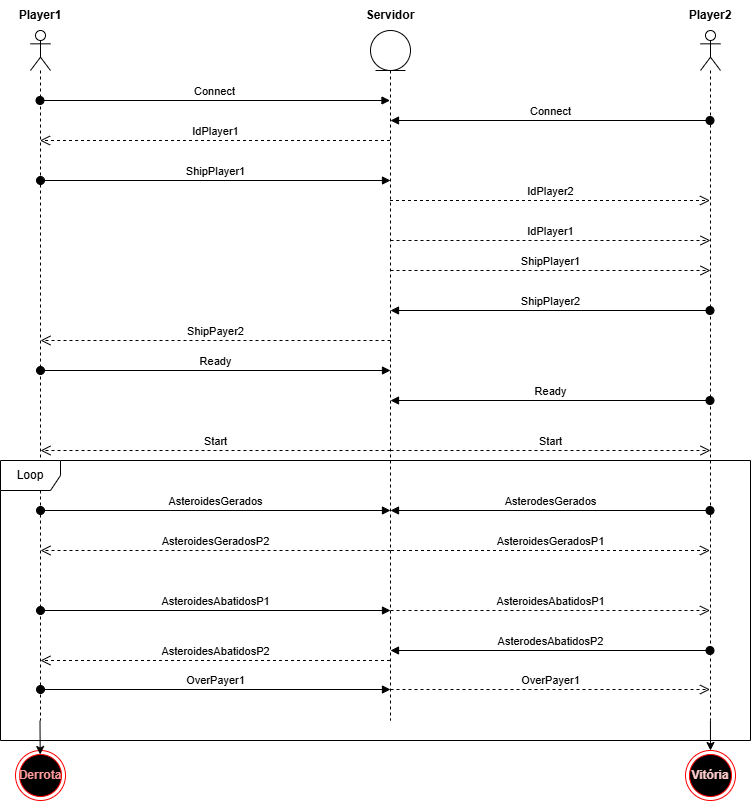

The diagram above was exported from draw.io. Its source (the exported page's mxGraphModel, read from the mxfile embedded in the PNG):
<mxGraphModel dx="440" dy="274" grid="1" gridSize="10" guides="1" tooltips="1" connect="1" arrows="1" fold="1" page="1" pageScale="1" pageWidth="827" pageHeight="1169" math="0" shadow="0">
  <root>
    <mxCell id="0" />
    <mxCell id="1" parent="0" />
    <mxCell id="WB3sw16dFPZ8YUPZLJ7I-1" value="" style="shape=umlLifeline;perimeter=lifelinePerimeter;whiteSpace=wrap;html=1;container=1;dropTarget=0;collapsible=0;recursiveResize=0;outlineConnect=0;portConstraint=eastwest;newEdgeStyle={&quot;curved&quot;:0,&quot;rounded&quot;:0};participant=umlActor;" vertex="1" parent="1">
      <mxGeometry x="100" y="50" width="20" height="690" as="geometry" />
    </mxCell>
    <mxCell id="WB3sw16dFPZ8YUPZLJ7I-4" value="" style="shape=umlLifeline;perimeter=lifelinePerimeter;whiteSpace=wrap;html=1;container=1;dropTarget=0;collapsible=0;recursiveResize=0;outlineConnect=0;portConstraint=eastwest;newEdgeStyle={&quot;curved&quot;:0,&quot;rounded&quot;:0};participant=umlActor;" vertex="1" parent="1">
      <mxGeometry x="770" y="50" width="20" height="690" as="geometry" />
    </mxCell>
    <mxCell id="WB3sw16dFPZ8YUPZLJ7I-5" value="" style="shape=umlLifeline;perimeter=lifelinePerimeter;whiteSpace=wrap;html=1;container=1;dropTarget=0;collapsible=0;recursiveResize=0;outlineConnect=0;portConstraint=eastwest;newEdgeStyle={&quot;curved&quot;:0,&quot;rounded&quot;:0};participant=umlEntity;" vertex="1" parent="1">
      <mxGeometry x="440" y="50" width="40" height="690" as="geometry" />
    </mxCell>
    <mxCell id="WB3sw16dFPZ8YUPZLJ7I-6" value="Connect" style="html=1;verticalAlign=bottom;startArrow=oval;startFill=1;endArrow=block;startSize=8;curved=0;rounded=0;" edge="1" parent="1">
      <mxGeometry width="60" relative="1" as="geometry">
        <mxPoint x="109.5" y="120" as="sourcePoint" />
        <mxPoint x="459.5" y="120" as="targetPoint" />
        <mxPoint as="offset" />
      </mxGeometry>
    </mxCell>
    <mxCell id="WB3sw16dFPZ8YUPZLJ7I-7" value="Connect" style="html=1;verticalAlign=bottom;startArrow=oval;startFill=1;endArrow=block;startSize=8;curved=0;rounded=0;" edge="1" parent="1">
      <mxGeometry width="60" relative="1" as="geometry">
        <mxPoint x="779.5" y="140" as="sourcePoint" />
        <mxPoint x="460" y="140" as="targetPoint" />
        <mxPoint as="offset" />
      </mxGeometry>
    </mxCell>
    <mxCell id="WB3sw16dFPZ8YUPZLJ7I-8" value="IdPlayer1" style="html=1;verticalAlign=bottom;endArrow=open;dashed=1;endSize=8;curved=0;rounded=0;" edge="1" parent="1">
      <mxGeometry relative="1" as="geometry">
        <mxPoint x="459.5" y="160" as="sourcePoint" />
        <mxPoint x="109.5" y="160" as="targetPoint" />
      </mxGeometry>
    </mxCell>
    <mxCell id="WB3sw16dFPZ8YUPZLJ7I-9" value="&lt;b&gt;Player1&lt;/b&gt;" style="text;html=1;align=center;verticalAlign=middle;whiteSpace=wrap;rounded=0;" vertex="1" parent="1">
      <mxGeometry x="80" y="20" width="60" height="30" as="geometry" />
    </mxCell>
    <mxCell id="WB3sw16dFPZ8YUPZLJ7I-10" value="&lt;b&gt;Player2&lt;/b&gt;" style="text;html=1;align=center;verticalAlign=middle;whiteSpace=wrap;rounded=0;" vertex="1" parent="1">
      <mxGeometry x="750" y="20" width="60" height="30" as="geometry" />
    </mxCell>
    <mxCell id="WB3sw16dFPZ8YUPZLJ7I-12" value="IdPlayer2" style="html=1;verticalAlign=bottom;endArrow=open;dashed=1;endSize=8;curved=0;rounded=0;" edge="1" parent="1">
      <mxGeometry relative="1" as="geometry">
        <mxPoint x="459.5" y="220" as="sourcePoint" />
        <mxPoint x="779.5" y="220" as="targetPoint" />
      </mxGeometry>
    </mxCell>
    <mxCell id="WB3sw16dFPZ8YUPZLJ7I-13" value="ShipPlayer1" style="html=1;verticalAlign=bottom;startArrow=oval;startFill=1;endArrow=block;startSize=8;curved=0;rounded=0;" edge="1" parent="1">
      <mxGeometry width="60" relative="1" as="geometry">
        <mxPoint x="110" y="200" as="sourcePoint" />
        <mxPoint x="460" y="200" as="targetPoint" />
        <mxPoint as="offset" />
      </mxGeometry>
    </mxCell>
    <mxCell id="WB3sw16dFPZ8YUPZLJ7I-15" value="IdPlayer1" style="html=1;verticalAlign=bottom;endArrow=open;dashed=1;endSize=8;curved=0;rounded=0;" edge="1" parent="1">
      <mxGeometry relative="1" as="geometry">
        <mxPoint x="460" y="260" as="sourcePoint" />
        <mxPoint x="780" y="260" as="targetPoint" />
      </mxGeometry>
    </mxCell>
    <mxCell id="WB3sw16dFPZ8YUPZLJ7I-16" value="ShipPlayer1" style="html=1;verticalAlign=bottom;endArrow=open;dashed=1;endSize=8;curved=0;rounded=0;" edge="1" parent="1">
      <mxGeometry relative="1" as="geometry">
        <mxPoint x="460" y="290" as="sourcePoint" />
        <mxPoint x="780" y="290" as="targetPoint" />
      </mxGeometry>
    </mxCell>
    <mxCell id="WB3sw16dFPZ8YUPZLJ7I-17" value="ShipPlayer2" style="html=1;verticalAlign=bottom;startArrow=oval;startFill=1;endArrow=block;startSize=8;curved=0;rounded=0;" edge="1" parent="1">
      <mxGeometry width="60" relative="1" as="geometry">
        <mxPoint x="779.5" y="330" as="sourcePoint" />
        <mxPoint x="460" y="330" as="targetPoint" />
        <mxPoint as="offset" />
      </mxGeometry>
    </mxCell>
    <mxCell id="WB3sw16dFPZ8YUPZLJ7I-18" value="Ready" style="html=1;verticalAlign=bottom;startArrow=oval;startFill=1;endArrow=block;startSize=8;curved=0;rounded=0;" edge="1" parent="1">
      <mxGeometry width="60" relative="1" as="geometry">
        <mxPoint x="110" y="390" as="sourcePoint" />
        <mxPoint x="460" y="390" as="targetPoint" />
        <mxPoint as="offset" />
      </mxGeometry>
    </mxCell>
    <mxCell id="WB3sw16dFPZ8YUPZLJ7I-20" value="Ready" style="html=1;verticalAlign=bottom;startArrow=oval;startFill=1;endArrow=block;startSize=8;curved=0;rounded=0;" edge="1" parent="1">
      <mxGeometry width="60" relative="1" as="geometry">
        <mxPoint x="779.5" y="420" as="sourcePoint" />
        <mxPoint x="460" y="420" as="targetPoint" />
        <mxPoint as="offset" />
      </mxGeometry>
    </mxCell>
    <mxCell id="WB3sw16dFPZ8YUPZLJ7I-21" value="Start" style="html=1;verticalAlign=bottom;endArrow=open;dashed=1;endSize=8;curved=0;rounded=0;" edge="1" parent="1">
      <mxGeometry relative="1" as="geometry">
        <mxPoint x="460" y="470" as="sourcePoint" />
        <mxPoint x="780" y="470" as="targetPoint" />
      </mxGeometry>
    </mxCell>
    <mxCell id="WB3sw16dFPZ8YUPZLJ7I-22" value="Start" style="html=1;verticalAlign=bottom;endArrow=open;dashed=1;endSize=8;curved=0;rounded=0;" edge="1" parent="1">
      <mxGeometry relative="1" as="geometry">
        <mxPoint x="460" y="470" as="sourcePoint" />
        <mxPoint x="110" y="470" as="targetPoint" />
      </mxGeometry>
    </mxCell>
    <mxCell id="WB3sw16dFPZ8YUPZLJ7I-23" value="ShipPayer2" style="html=1;verticalAlign=bottom;endArrow=open;dashed=1;endSize=8;curved=0;rounded=0;" edge="1" parent="1">
      <mxGeometry relative="1" as="geometry">
        <mxPoint x="460" y="360" as="sourcePoint" />
        <mxPoint x="110" y="360" as="targetPoint" />
      </mxGeometry>
    </mxCell>
    <mxCell id="WB3sw16dFPZ8YUPZLJ7I-24" value="Loop" style="shape=umlFrame;whiteSpace=wrap;html=1;pointerEvents=0;" vertex="1" parent="1">
      <mxGeometry x="70" y="480" width="750" height="280" as="geometry" />
    </mxCell>
    <mxCell id="WB3sw16dFPZ8YUPZLJ7I-25" value="AsteroidesGerados" style="html=1;verticalAlign=bottom;startArrow=oval;startFill=1;endArrow=block;startSize=8;curved=0;rounded=0;" edge="1" parent="1">
      <mxGeometry width="60" relative="1" as="geometry">
        <mxPoint x="110" y="530" as="sourcePoint" />
        <mxPoint x="460" y="530" as="targetPoint" />
        <mxPoint as="offset" />
      </mxGeometry>
    </mxCell>
    <mxCell id="WB3sw16dFPZ8YUPZLJ7I-27" value="AsterodesGerados" style="html=1;verticalAlign=bottom;startArrow=oval;startFill=1;endArrow=block;startSize=8;curved=0;rounded=0;" edge="1" parent="1">
      <mxGeometry width="60" relative="1" as="geometry">
        <mxPoint x="779.5" y="530" as="sourcePoint" />
        <mxPoint x="460" y="530" as="targetPoint" />
        <mxPoint as="offset" />
      </mxGeometry>
    </mxCell>
    <mxCell id="WB3sw16dFPZ8YUPZLJ7I-28" value="AsteroidesGeradosP2" style="html=1;verticalAlign=bottom;endArrow=open;dashed=1;endSize=8;curved=0;rounded=0;" edge="1" parent="1">
      <mxGeometry relative="1" as="geometry">
        <mxPoint x="460" y="570" as="sourcePoint" />
        <mxPoint x="110" y="570" as="targetPoint" />
      </mxGeometry>
    </mxCell>
    <mxCell id="WB3sw16dFPZ8YUPZLJ7I-29" value="AsteroidesGeradosP1" style="html=1;verticalAlign=bottom;endArrow=open;dashed=1;endSize=8;curved=0;rounded=0;" edge="1" parent="1" target="WB3sw16dFPZ8YUPZLJ7I-4">
      <mxGeometry relative="1" as="geometry">
        <mxPoint x="460.5" y="570" as="sourcePoint" />
        <mxPoint x="770" y="570" as="targetPoint" />
      </mxGeometry>
    </mxCell>
    <mxCell id="WB3sw16dFPZ8YUPZLJ7I-32" value="AsteroidesAbatidosP1" style="html=1;verticalAlign=bottom;startArrow=oval;startFill=1;endArrow=block;startSize=8;curved=0;rounded=0;" edge="1" parent="1">
      <mxGeometry width="60" relative="1" as="geometry">
        <mxPoint x="110" y="630" as="sourcePoint" />
        <mxPoint x="460" y="630" as="targetPoint" />
        <mxPoint as="offset" />
      </mxGeometry>
    </mxCell>
    <mxCell id="WB3sw16dFPZ8YUPZLJ7I-33" value="AsteroidesAbatidosP1" style="html=1;verticalAlign=bottom;endArrow=open;dashed=1;endSize=8;curved=0;rounded=0;" edge="1" parent="1">
      <mxGeometry relative="1" as="geometry">
        <mxPoint x="460" y="630" as="sourcePoint" />
        <mxPoint x="779.5" y="630" as="targetPoint" />
      </mxGeometry>
    </mxCell>
    <mxCell id="WB3sw16dFPZ8YUPZLJ7I-35" value="AsterodesAbatidosP2" style="html=1;verticalAlign=bottom;startArrow=oval;startFill=1;endArrow=block;startSize=8;curved=0;rounded=0;" edge="1" parent="1">
      <mxGeometry width="60" relative="1" as="geometry">
        <mxPoint x="779.5" y="670" as="sourcePoint" />
        <mxPoint x="460" y="670" as="targetPoint" />
        <mxPoint as="offset" />
      </mxGeometry>
    </mxCell>
    <mxCell id="WB3sw16dFPZ8YUPZLJ7I-36" value="AsteroidesAbatidosP2" style="html=1;verticalAlign=bottom;endArrow=open;dashed=1;endSize=8;curved=0;rounded=0;" edge="1" parent="1" source="WB3sw16dFPZ8YUPZLJ7I-5" target="WB3sw16dFPZ8YUPZLJ7I-1">
      <mxGeometry relative="1" as="geometry">
        <mxPoint x="450" y="670" as="sourcePoint" />
        <mxPoint x="120" y="670" as="targetPoint" />
        <Array as="points">
          <mxPoint x="300" y="680" />
        </Array>
      </mxGeometry>
    </mxCell>
    <mxCell id="WB3sw16dFPZ8YUPZLJ7I-37" value="OverPayer1" style="html=1;verticalAlign=bottom;startArrow=oval;startFill=1;endArrow=block;startSize=8;curved=0;rounded=0;" edge="1" parent="1">
      <mxGeometry width="60" relative="1" as="geometry">
        <mxPoint x="110" y="709" as="sourcePoint" />
        <mxPoint x="460" y="709" as="targetPoint" />
        <mxPoint as="offset" />
      </mxGeometry>
    </mxCell>
    <mxCell id="WB3sw16dFPZ8YUPZLJ7I-38" value="OverPayer1" style="html=1;verticalAlign=bottom;endArrow=open;dashed=1;endSize=8;curved=0;rounded=0;" edge="1" parent="1">
      <mxGeometry relative="1" as="geometry">
        <mxPoint x="460" y="709" as="sourcePoint" />
        <mxPoint x="779.5" y="709" as="targetPoint" />
      </mxGeometry>
    </mxCell>
    <mxCell id="WB3sw16dFPZ8YUPZLJ7I-40" value="" style="ellipse;html=1;shape=endState;fillColor=#000000;strokeColor=#ff0000;" vertex="1" parent="1">
      <mxGeometry x="755" y="770" width="50" height="50" as="geometry" />
    </mxCell>
    <mxCell id="WB3sw16dFPZ8YUPZLJ7I-41" value="&lt;b style=&quot;&quot;&gt;&lt;font color=&quot;#ffcccc&quot;&gt;Vitória&lt;/font&gt;&lt;/b&gt;" style="text;html=1;align=center;verticalAlign=middle;whiteSpace=wrap;rounded=0;" vertex="1" parent="1">
      <mxGeometry x="750" y="780" width="60" height="30" as="geometry" />
    </mxCell>
    <mxCell id="WB3sw16dFPZ8YUPZLJ7I-42" value="" style="ellipse;html=1;shape=endState;fillColor=#000000;strokeColor=#ff0000;" vertex="1" parent="1">
      <mxGeometry x="85" y="770" width="50" height="50" as="geometry" />
    </mxCell>
    <mxCell id="WB3sw16dFPZ8YUPZLJ7I-43" value="&lt;b style=&quot;&quot;&gt;&lt;font color=&quot;#ff9999&quot;&gt;Derrota&lt;/font&gt;&lt;/b&gt;" style="text;html=1;align=center;verticalAlign=middle;whiteSpace=wrap;rounded=0;" vertex="1" parent="1">
      <mxGeometry x="80" y="780" width="60" height="30" as="geometry" />
    </mxCell>
    <mxCell id="WB3sw16dFPZ8YUPZLJ7I-44" value="" style="endArrow=classic;html=1;rounded=0;entryX=0.5;entryY=0;entryDx=0;entryDy=0;" edge="1" parent="1" source="WB3sw16dFPZ8YUPZLJ7I-4" target="WB3sw16dFPZ8YUPZLJ7I-40">
      <mxGeometry width="50" height="50" relative="1" as="geometry">
        <mxPoint x="460" y="670" as="sourcePoint" />
        <mxPoint x="510" y="620" as="targetPoint" />
      </mxGeometry>
    </mxCell>
    <mxCell id="WB3sw16dFPZ8YUPZLJ7I-46" value="" style="endArrow=classic;html=1;rounded=0;entryX=0.494;entryY=0.08;entryDx=0;entryDy=0;entryPerimeter=0;" edge="1" parent="1" source="WB3sw16dFPZ8YUPZLJ7I-1" target="WB3sw16dFPZ8YUPZLJ7I-42">
      <mxGeometry width="50" height="50" relative="1" as="geometry">
        <mxPoint x="230" y="790" as="sourcePoint" />
        <mxPoint x="280" y="740" as="targetPoint" />
      </mxGeometry>
    </mxCell>
    <mxCell id="WB3sw16dFPZ8YUPZLJ7I-47" value="&lt;b&gt;Servidor&lt;/b&gt;" style="text;html=1;align=center;verticalAlign=middle;whiteSpace=wrap;rounded=0;" vertex="1" parent="1">
      <mxGeometry x="430" y="20" width="60" height="30" as="geometry" />
    </mxCell>
  </root>
</mxGraphModel>